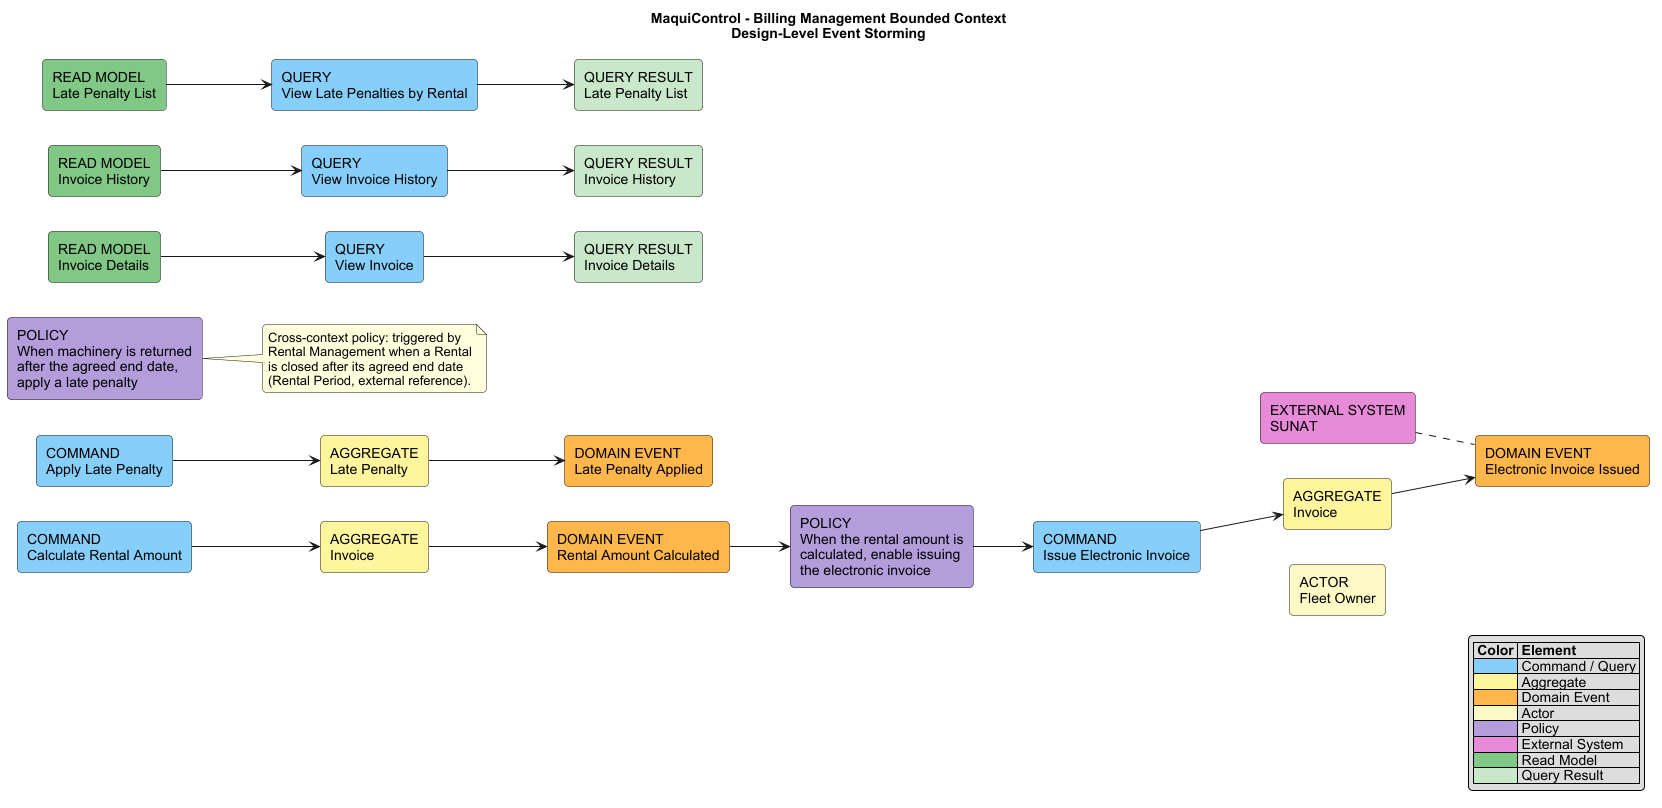

The diagram above was rendered by PlantUML. Its source (embedded in the PNG):
@startuml
title MaquiControl - Billing Management Bounded Context\nDesign-Level Event Storming

left to right direction
skinparam shadowing false
skinparam roundcorner 8
skinparam defaultFontName Arial

' =========================
' Styles
' =========================

rectangle "COMMAND\nCalculate Rental Amount" as CMD_CALCULATE #87CEFA
rectangle "AGGREGATE\nInvoice" as AGG_CALCULATE #FFF59D
rectangle "COMMAND\nIssue Electronic Invoice" as CMD_ISSUE_INVOICE #87CEFA
rectangle "AGGREGATE\nInvoice" as AGG_ISSUE_INVOICE #FFF59D
rectangle "ACTOR\nFleet Owner" as ACT_ISSUE_INVOICE #FFF9C4
rectangle "COMMAND\nApply Late Penalty" as CMD_APPLY_PENALTY #87CEFA
rectangle "AGGREGATE\nLate Penalty" as AGG_PENALTY #FFF59D

rectangle "DOMAIN EVENT\nRental Amount Calculated" as EVT_AMOUNT_CALCULATED #FFB74D
rectangle "DOMAIN EVENT\nElectronic Invoice Issued" as EVT_INVOICE_ISSUED #FFB74D
rectangle "DOMAIN EVENT\nLate Penalty Applied" as EVT_PENALTY_APPLIED #FFB74D

rectangle "POLICY\nWhen the rental amount is\ncalculated, enable issuing\nthe electronic invoice" as POL_ISSUE_INVOICE #B39DDB
rectangle "POLICY\nWhen machinery is returned\nafter the agreed end date,\napply a late penalty" as POL_LATE_RETURN #B39DDB

rectangle "EXTERNAL SYSTEM\nSUNAT" as EXT_SUNAT #E78AD9

rectangle "READ MODEL\nInvoice Details" as READ_INVOICE #81C784
rectangle "QUERY\nView Invoice" as QUERY_INVOICE #87CEFA
rectangle "QUERY RESULT\nInvoice Details" as RESULT_INVOICE #C8E6C9

rectangle "READ MODEL\nInvoice History" as READ_INVOICE_HISTORY #81C784
rectangle "QUERY\nView Invoice History" as QUERY_INVOICE_HISTORY #87CEFA
rectangle "QUERY RESULT\nInvoice History" as RESULT_INVOICE_HISTORY #C8E6C9

rectangle "READ MODEL\nLate Penalty List" as READ_PENALTIES #81C784
rectangle "QUERY\nView Late Penalties by Rental" as QUERY_PENALTIES #87CEFA
rectangle "QUERY RESULT\nLate Penalty List" as RESULT_PENALTIES #C8E6C9

' =========================
' Commands -> Aggregate -> Events
' =========================

CMD_CALCULATE --> AGG_CALCULATE
AGG_CALCULATE --> EVT_AMOUNT_CALCULATED

CMD_ISSUE_INVOICE --> AGG_ISSUE_INVOICE
AGG_ISSUE_INVOICE --> EVT_INVOICE_ISSUED
ACT_ISSUE_INVOICE -[hidden]up-> CMD_ISSUE_INVOICE
EXT_SUNAT .. EVT_INVOICE_ISSUED

CMD_APPLY_PENALTY --> AGG_PENALTY
AGG_PENALTY --> EVT_PENALTY_APPLIED

EVT_AMOUNT_CALCULATED --> POL_ISSUE_INVOICE
POL_ISSUE_INVOICE --> CMD_ISSUE_INVOICE

note right of POL_LATE_RETURN
  Cross-context policy: triggered by
  Rental Management when a Rental
  is closed after its agreed end date
  (Rental Period, external reference).
end note

' =========================
' Queries -> Read Models
' =========================

READ_INVOICE --> QUERY_INVOICE
QUERY_INVOICE --> RESULT_INVOICE
READ_INVOICE_HISTORY --> QUERY_INVOICE_HISTORY
QUERY_INVOICE_HISTORY --> RESULT_INVOICE_HISTORY
READ_PENALTIES --> QUERY_PENALTIES
QUERY_PENALTIES --> RESULT_PENALTIES

legend right
|= Color |= Element |
|<#87CEFA>| Command / Query |
|<#FFF59D>| Aggregate |
|<#FFB74D>| Domain Event |
|<#FFF9C4>| Actor |
|<#B39DDB>| Policy |
|<#E78AD9>| External System |
|<#81C784>| Read Model |
|<#C8E6C9>| Query Result |
endlegend

@enduml